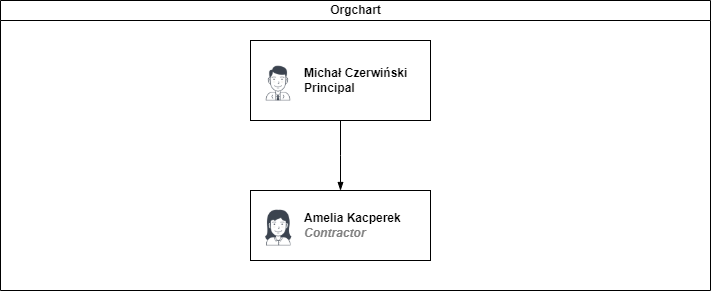

The diagram above was exported from draw.io. Its source (the exported page's mxGraphModel, read from the mxfile embedded in the PNG):
<mxGraphModel dx="1422" dy="794" grid="1" gridSize="10" guides="1" tooltips="1" connect="1" arrows="1" fold="1" page="1" pageScale="1" pageWidth="827" pageHeight="1169" math="0" shadow="0">
  <root>
    <mxCell id="0" />
    <mxCell id="1" parent="0" />
    <mxCell id="dNxyNK7c78bLwvsdeMH5-11" value="Orgchart" style="swimlane;html=1;startSize=20;horizontal=1;containerType=tree;glass=0;" parent="1" vertex="1">
      <mxGeometry x="40" y="80" width="710" height="290" as="geometry" />
    </mxCell>
    <UserObject label="Amelia Kacperek&lt;br&gt;&lt;font color=&quot;#808080&quot;&gt;&lt;i&gt;Contractor&lt;/i&gt;&lt;/font&gt;" name="Tessa Miller" position="CFO" location="Office 1" email="me@example.com" placeholders="1" link="https://www.draw.io" id="dNxyNK7c78bLwvsdeMH5-12">
      <mxCell style="label;image=https://cdn3.iconfinder.com/data/icons/user-avatars-1/512/users-3-128.png;whiteSpace=wrap;html=1;rounded=0;glass=0;treeMoving=1;treeFolding=1;" parent="dNxyNK7c78bLwvsdeMH5-11" vertex="1">
        <mxGeometry x="250" y="190" width="180" height="70" as="geometry" />
      </mxCell>
    </UserObject>
    <mxCell id="dNxyNK7c78bLwvsdeMH5-15" value="" style="endArrow=blockThin;endFill=1;fontSize=11;edgeStyle=elbowEdgeStyle;elbow=vertical;rounded=0;exitX=0.5;exitY=1;exitDx=0;exitDy=0;entryX=0.5;entryY=0;entryDx=0;entryDy=0;" parent="dNxyNK7c78bLwvsdeMH5-11" source="dNxyNK7c78bLwvsdeMH5-16" target="dNxyNK7c78bLwvsdeMH5-12" edge="1">
      <mxGeometry relative="1" as="geometry">
        <mxPoint x="390" y="155" as="targetPoint" />
      </mxGeometry>
    </mxCell>
    <UserObject label="Michał Czerwiński&lt;br&gt;Principal" name="Evan Valet" position="HR Director" location="Office 4" email="me@example.com" placeholders="1" link="https://www.draw.io" id="dNxyNK7c78bLwvsdeMH5-16">
      <mxCell style="label;image=https://cdn3.iconfinder.com/data/icons/user-avatars-1/512/users-9-2-128.png;whiteSpace=wrap;html=1;rounded=0;glass=0;treeFolding=1;treeMoving=1;" parent="dNxyNK7c78bLwvsdeMH5-11" vertex="1">
        <mxGeometry x="250" y="40" width="180" height="80" as="geometry" />
      </mxCell>
    </UserObject>
  </root>
</mxGraphModel>